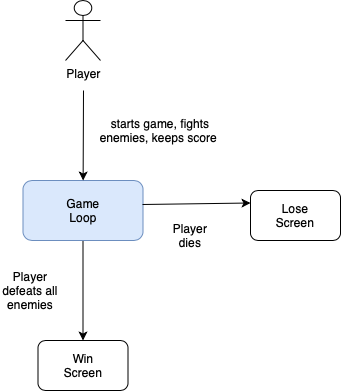

The diagram above was exported from draw.io. Its source (the exported page's mxGraphModel, read from the mxfile embedded in the PNG):
<mxGraphModel dx="982" dy="687" grid="1" gridSize="10" guides="1" tooltips="1" connect="1" arrows="1" fold="1" page="1" pageScale="1" pageWidth="850" pageHeight="1100" math="0" shadow="0">
  <root>
    <mxCell id="0" />
    <mxCell id="1" parent="0" />
    <mxCell id="CKgLvUYOyXVQVNAkObyz-1" value="Player" style="shape=umlActor;verticalLabelPosition=bottom;labelBackgroundColor=#ffffff;verticalAlign=top;html=1;outlineConnect=0;" vertex="1" parent="1">
      <mxGeometry x="395" y="60" width="35" height="60" as="geometry" />
    </mxCell>
    <mxCell id="CKgLvUYOyXVQVNAkObyz-12" style="edgeStyle=orthogonalEdgeStyle;rounded=0;orthogonalLoop=1;jettySize=auto;html=1;entryX=0.5;entryY=0;entryDx=0;entryDy=0;" edge="1" parent="1" source="CKgLvUYOyXVQVNAkObyz-5" target="CKgLvUYOyXVQVNAkObyz-8">
      <mxGeometry relative="1" as="geometry" />
    </mxCell>
    <mxCell id="CKgLvUYOyXVQVNAkObyz-5" value="" style="rounded=1;whiteSpace=wrap;html=1;fillColor=#dae8fc;strokeColor=#6c8ebf;" vertex="1" parent="1">
      <mxGeometry x="352.5" y="240" width="120" height="60" as="geometry" />
    </mxCell>
    <mxCell id="CKgLvUYOyXVQVNAkObyz-6" value="Game Loop" style="text;html=1;strokeColor=none;fillColor=none;align=center;verticalAlign=middle;whiteSpace=wrap;rounded=0;" vertex="1" parent="1">
      <mxGeometry x="392.5" y="260" width="40" height="20" as="geometry" />
    </mxCell>
    <mxCell id="CKgLvUYOyXVQVNAkObyz-7" value="" style="rounded=1;whiteSpace=wrap;html=1;" vertex="1" parent="1">
      <mxGeometry x="580" y="250" width="90" height="50" as="geometry" />
    </mxCell>
    <mxCell id="CKgLvUYOyXVQVNAkObyz-8" value="" style="rounded=1;whiteSpace=wrap;html=1;" vertex="1" parent="1">
      <mxGeometry x="367.5" y="400" width="90" height="50" as="geometry" />
    </mxCell>
    <mxCell id="CKgLvUYOyXVQVNAkObyz-9" value="" style="endArrow=classic;html=1;entryX=0;entryY=0.25;entryDx=0;entryDy=0;exitX=0.996;exitY=0.4;exitDx=0;exitDy=0;exitPerimeter=0;" edge="1" parent="1" source="CKgLvUYOyXVQVNAkObyz-5" target="CKgLvUYOyXVQVNAkObyz-7">
      <mxGeometry width="50" height="50" relative="1" as="geometry">
        <mxPoint x="440" y="240" as="sourcePoint" />
        <mxPoint x="490" y="190" as="targetPoint" />
      </mxGeometry>
    </mxCell>
    <mxCell id="CKgLvUYOyXVQVNAkObyz-10" value="" style="endArrow=classic;html=1;" edge="1" parent="1" target="CKgLvUYOyXVQVNAkObyz-5">
      <mxGeometry width="50" height="50" relative="1" as="geometry">
        <mxPoint x="413" y="150" as="sourcePoint" />
        <mxPoint x="490" y="190" as="targetPoint" />
      </mxGeometry>
    </mxCell>
    <mxCell id="CKgLvUYOyXVQVNAkObyz-13" value="Lose&lt;br&gt;Screen" style="text;html=1;strokeColor=none;fillColor=none;align=center;verticalAlign=middle;whiteSpace=wrap;rounded=0;" vertex="1" parent="1">
      <mxGeometry x="605" y="265" width="40" height="20" as="geometry" />
    </mxCell>
    <mxCell id="CKgLvUYOyXVQVNAkObyz-14" value="Win&lt;br&gt;Screen" style="text;html=1;strokeColor=none;fillColor=none;align=center;verticalAlign=middle;whiteSpace=wrap;rounded=0;" vertex="1" parent="1">
      <mxGeometry x="392.5" y="415" width="40" height="20" as="geometry" />
    </mxCell>
    <mxCell id="CKgLvUYOyXVQVNAkObyz-17" value="starts game, fights enemies, keeps score&amp;nbsp;" style="text;html=1;strokeColor=none;fillColor=none;align=center;verticalAlign=middle;whiteSpace=wrap;rounded=0;" vertex="1" parent="1">
      <mxGeometry x="420" y="180" width="140" height="20" as="geometry" />
    </mxCell>
    <mxCell id="CKgLvUYOyXVQVNAkObyz-19" value="Player&lt;br&gt;dies" style="text;html=1;strokeColor=none;fillColor=none;align=center;verticalAlign=middle;whiteSpace=wrap;rounded=0;" vertex="1" parent="1">
      <mxGeometry x="500" y="285" width="40" height="20" as="geometry" />
    </mxCell>
    <mxCell id="CKgLvUYOyXVQVNAkObyz-20" value="Player defeats all enemies" style="text;html=1;strokeColor=none;fillColor=none;align=center;verticalAlign=middle;whiteSpace=wrap;rounded=0;" vertex="1" parent="1">
      <mxGeometry x="330" y="340" width="60" height="20" as="geometry" />
    </mxCell>
  </root>
</mxGraphModel>